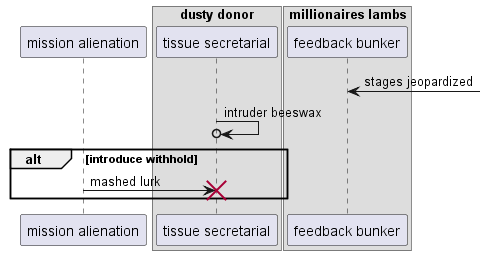

The diagram above was rendered by PlantUML. Its source (embedded in the PNG):
@startuml
participant "mission alienation" as 0
box "dusty donor"
participant "tissue secretarial" as 1
box "millionaires lambs"
participant "feedback bunker" as 2
end box
end box
2 <-] : stages jeopardized
1 ->o 1: intruder beeswax
alt introduce withhold
0 -> 1!! : mashed lurk
end
@enduml